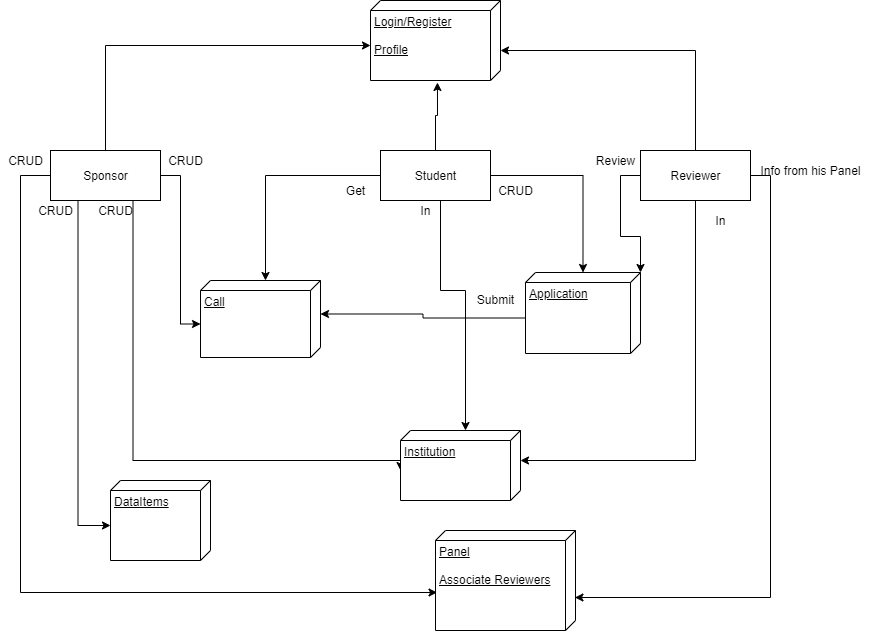

The diagram above was exported from draw.io. Its source (the exported page's mxGraphModel, read from the mxfile embedded in the PNG):
<mxGraphModel dx="1422" dy="762" grid="1" gridSize="10" guides="1" tooltips="1" connect="1" arrows="1" fold="1" page="1" pageScale="1" pageWidth="1169" pageHeight="826" background="#ffffff" math="0" shadow="0">
  <root>
    <mxCell id="0" />
    <mxCell id="1" parent="0" />
    <mxCell id="QLsMvcWODWIZXysSxIDc-54" style="edgeStyle=orthogonalEdgeStyle;rounded=0;orthogonalLoop=1;jettySize=auto;html=1;exitX=1;exitY=0.5;exitDx=0;exitDy=0;entryX=0;entryY=0;entryDx=43.5;entryDy=120;entryPerimeter=0;" edge="1" parent="1" source="QLsMvcWODWIZXysSxIDc-42" target="QLsMvcWODWIZXysSxIDc-48">
      <mxGeometry relative="1" as="geometry" />
    </mxCell>
    <mxCell id="QLsMvcWODWIZXysSxIDc-64" style="edgeStyle=orthogonalEdgeStyle;rounded=0;orthogonalLoop=1;jettySize=auto;html=1;exitX=0.5;exitY=0;exitDx=0;exitDy=0;entryX=0;entryY=0;entryDx=45;entryDy=130;entryPerimeter=0;" edge="1" parent="1" source="QLsMvcWODWIZXysSxIDc-42" target="QLsMvcWODWIZXysSxIDc-62">
      <mxGeometry relative="1" as="geometry" />
    </mxCell>
    <mxCell id="QLsMvcWODWIZXysSxIDc-67" style="edgeStyle=orthogonalEdgeStyle;rounded=0;orthogonalLoop=1;jettySize=auto;html=1;exitX=0;exitY=0.5;exitDx=0;exitDy=0;entryX=0.62;entryY=0.989;entryDx=0;entryDy=0;entryPerimeter=0;" edge="1" parent="1" source="QLsMvcWODWIZXysSxIDc-42" target="QLsMvcWODWIZXysSxIDc-66">
      <mxGeometry relative="1" as="geometry">
        <Array as="points">
          <mxPoint x="140" y="235" />
          <mxPoint x="140" y="652" />
        </Array>
      </mxGeometry>
    </mxCell>
    <mxCell id="QLsMvcWODWIZXysSxIDc-72" style="edgeStyle=orthogonalEdgeStyle;rounded=0;orthogonalLoop=1;jettySize=auto;html=1;exitX=0.25;exitY=1;exitDx=0;exitDy=0;entryX=0;entryY=0;entryDx=45;entryDy=100;entryPerimeter=0;" edge="1" parent="1" source="QLsMvcWODWIZXysSxIDc-42" target="QLsMvcWODWIZXysSxIDc-71">
      <mxGeometry relative="1" as="geometry" />
    </mxCell>
    <mxCell id="QLsMvcWODWIZXysSxIDc-82" style="edgeStyle=orthogonalEdgeStyle;rounded=0;orthogonalLoop=1;jettySize=auto;html=1;exitX=0.75;exitY=1;exitDx=0;exitDy=0;entryX=0;entryY=0;entryDx=40;entryDy=120;entryPerimeter=0;" edge="1" parent="1" source="QLsMvcWODWIZXysSxIDc-42" target="QLsMvcWODWIZXysSxIDc-74">
      <mxGeometry relative="1" as="geometry">
        <Array as="points">
          <mxPoint x="253" y="520" />
          <mxPoint x="520" y="520" />
        </Array>
      </mxGeometry>
    </mxCell>
    <mxCell id="QLsMvcWODWIZXysSxIDc-42" value="Sponsor" style="html=1;" vertex="1" parent="1">
      <mxGeometry x="170" y="210" width="110" height="50" as="geometry" />
    </mxCell>
    <mxCell id="QLsMvcWODWIZXysSxIDc-51" style="edgeStyle=orthogonalEdgeStyle;rounded=0;orthogonalLoop=1;jettySize=auto;html=1;exitX=0;exitY=0.5;exitDx=0;exitDy=0;entryX=0;entryY=0;entryDx=0;entryDy=55;entryPerimeter=0;" edge="1" parent="1" source="QLsMvcWODWIZXysSxIDc-43" target="QLsMvcWODWIZXysSxIDc-48">
      <mxGeometry relative="1" as="geometry" />
    </mxCell>
    <mxCell id="QLsMvcWODWIZXysSxIDc-56" style="edgeStyle=orthogonalEdgeStyle;rounded=0;orthogonalLoop=1;jettySize=auto;html=1;exitX=1;exitY=0.5;exitDx=0;exitDy=0;" edge="1" parent="1" source="QLsMvcWODWIZXysSxIDc-43" target="QLsMvcWODWIZXysSxIDc-55">
      <mxGeometry relative="1" as="geometry" />
    </mxCell>
    <mxCell id="QLsMvcWODWIZXysSxIDc-63" style="edgeStyle=orthogonalEdgeStyle;rounded=0;orthogonalLoop=1;jettySize=auto;html=1;exitX=0.5;exitY=0;exitDx=0;exitDy=0;entryX=1.025;entryY=0.485;entryDx=0;entryDy=0;entryPerimeter=0;" edge="1" parent="1" source="QLsMvcWODWIZXysSxIDc-43" target="QLsMvcWODWIZXysSxIDc-62">
      <mxGeometry relative="1" as="geometry" />
    </mxCell>
    <mxCell id="QLsMvcWODWIZXysSxIDc-77" style="edgeStyle=orthogonalEdgeStyle;rounded=0;orthogonalLoop=1;jettySize=auto;html=1;exitX=0.5;exitY=1;exitDx=0;exitDy=0;entryX=0;entryY=0;entryDx=0;entryDy=55;entryPerimeter=0;" edge="1" parent="1" source="QLsMvcWODWIZXysSxIDc-43" target="QLsMvcWODWIZXysSxIDc-74">
      <mxGeometry relative="1" as="geometry">
        <Array as="points">
          <mxPoint x="560" y="260" />
          <mxPoint x="560" y="350" />
          <mxPoint x="585" y="350" />
        </Array>
      </mxGeometry>
    </mxCell>
    <mxCell id="QLsMvcWODWIZXysSxIDc-43" value="Student" style="html=1;" vertex="1" parent="1">
      <mxGeometry x="500" y="210" width="110" height="50" as="geometry" />
    </mxCell>
    <mxCell id="QLsMvcWODWIZXysSxIDc-60" style="edgeStyle=orthogonalEdgeStyle;rounded=0;orthogonalLoop=1;jettySize=auto;html=1;exitX=0;exitY=0.5;exitDx=0;exitDy=0;entryX=0;entryY=0;entryDx=0;entryDy=0;entryPerimeter=0;" edge="1" parent="1" source="QLsMvcWODWIZXysSxIDc-44" target="QLsMvcWODWIZXysSxIDc-55">
      <mxGeometry relative="1" as="geometry" />
    </mxCell>
    <mxCell id="QLsMvcWODWIZXysSxIDc-65" style="edgeStyle=orthogonalEdgeStyle;rounded=0;orthogonalLoop=1;jettySize=auto;html=1;exitX=0.5;exitY=0;exitDx=0;exitDy=0;entryX=0.625;entryY=0;entryDx=0;entryDy=0;entryPerimeter=0;" edge="1" parent="1" source="QLsMvcWODWIZXysSxIDc-44" target="QLsMvcWODWIZXysSxIDc-62">
      <mxGeometry relative="1" as="geometry" />
    </mxCell>
    <mxCell id="QLsMvcWODWIZXysSxIDc-68" style="edgeStyle=orthogonalEdgeStyle;rounded=0;orthogonalLoop=1;jettySize=auto;html=1;exitX=1;exitY=0.5;exitDx=0;exitDy=0;entryX=0.67;entryY=0.004;entryDx=0;entryDy=0;entryPerimeter=0;" edge="1" parent="1" source="QLsMvcWODWIZXysSxIDc-44" target="QLsMvcWODWIZXysSxIDc-66">
      <mxGeometry relative="1" as="geometry" />
    </mxCell>
    <mxCell id="QLsMvcWODWIZXysSxIDc-76" style="edgeStyle=orthogonalEdgeStyle;rounded=0;orthogonalLoop=1;jettySize=auto;html=1;exitX=0.5;exitY=1;exitDx=0;exitDy=0;entryX=0;entryY=0;entryDx=30;entryDy=0;entryPerimeter=0;" edge="1" parent="1" source="QLsMvcWODWIZXysSxIDc-44" target="QLsMvcWODWIZXysSxIDc-74">
      <mxGeometry relative="1" as="geometry" />
    </mxCell>
    <mxCell id="QLsMvcWODWIZXysSxIDc-44" value="Reviewer" style="html=1;" vertex="1" parent="1">
      <mxGeometry x="760" y="210" width="110" height="50" as="geometry" />
    </mxCell>
    <mxCell id="QLsMvcWODWIZXysSxIDc-48" value="Call&lt;br&gt;" style="verticalAlign=top;align=left;spacingTop=8;spacingLeft=2;spacingRight=12;shape=cube;size=10;direction=south;fontStyle=4;html=1;" vertex="1" parent="1">
      <mxGeometry x="320" y="340" width="120" height="77" as="geometry" />
    </mxCell>
    <mxCell id="QLsMvcWODWIZXysSxIDc-50" value="CRUD" style="text;html=1;align=center;verticalAlign=middle;resizable=0;points=[];autosize=1;" vertex="1" parent="1">
      <mxGeometry x="280" y="210" width="50" height="20" as="geometry" />
    </mxCell>
    <mxCell id="QLsMvcWODWIZXysSxIDc-52" value="Get" style="text;html=1;align=center;verticalAlign=middle;resizable=0;points=[];autosize=1;" vertex="1" parent="1">
      <mxGeometry x="460" y="240" width="30" height="20" as="geometry" />
    </mxCell>
    <mxCell id="QLsMvcWODWIZXysSxIDc-57" style="edgeStyle=orthogonalEdgeStyle;rounded=0;orthogonalLoop=1;jettySize=auto;html=1;exitX=0;exitY=0;exitDx=45.5;exitDy=115;exitPerimeter=0;entryX=0;entryY=0;entryDx=33.5;entryDy=0;entryPerimeter=0;" edge="1" parent="1" source="QLsMvcWODWIZXysSxIDc-55" target="QLsMvcWODWIZXysSxIDc-48">
      <mxGeometry relative="1" as="geometry" />
    </mxCell>
    <mxCell id="QLsMvcWODWIZXysSxIDc-55" value="Application&lt;br&gt;" style="verticalAlign=top;align=left;spacingTop=8;spacingLeft=2;spacingRight=12;shape=cube;size=10;direction=south;fontStyle=4;html=1;" vertex="1" parent="1">
      <mxGeometry x="645" y="332" width="115" height="81" as="geometry" />
    </mxCell>
    <mxCell id="QLsMvcWODWIZXysSxIDc-58" value="Submit" style="text;html=1;align=center;verticalAlign=middle;resizable=0;points=[];autosize=1;" vertex="1" parent="1">
      <mxGeometry x="590" y="349" width="50" height="20" as="geometry" />
    </mxCell>
    <mxCell id="QLsMvcWODWIZXysSxIDc-59" value="CRUD" style="text;html=1;align=center;verticalAlign=middle;resizable=0;points=[];autosize=1;" vertex="1" parent="1">
      <mxGeometry x="610" y="240" width="50" height="20" as="geometry" />
    </mxCell>
    <mxCell id="QLsMvcWODWIZXysSxIDc-61" value="Review" style="text;html=1;align=center;verticalAlign=middle;resizable=0;points=[];autosize=1;" vertex="1" parent="1">
      <mxGeometry x="710" y="210" width="50" height="20" as="geometry" />
    </mxCell>
    <mxCell id="QLsMvcWODWIZXysSxIDc-62" value="&lt;span style=&quot;text-align: center&quot;&gt;Login/Register&lt;br&gt;&lt;br&gt;Profile&lt;br&gt;&lt;/span&gt;" style="verticalAlign=top;align=left;spacingTop=8;spacingLeft=2;spacingRight=12;shape=cube;size=10;direction=south;fontStyle=4;html=1;" vertex="1" parent="1">
      <mxGeometry x="490" y="60" width="130" height="80" as="geometry" />
    </mxCell>
    <mxCell id="QLsMvcWODWIZXysSxIDc-66" value="Panel&lt;br&gt;&lt;br&gt;Associate Reviewers" style="verticalAlign=top;align=left;spacingTop=8;spacingLeft=2;spacingRight=12;shape=cube;size=10;direction=south;fontStyle=4;html=1;" vertex="1" parent="1">
      <mxGeometry x="555" y="590" width="140" height="100" as="geometry" />
    </mxCell>
    <mxCell id="QLsMvcWODWIZXysSxIDc-69" value="Info from his Panel" style="text;html=1;align=center;verticalAlign=middle;resizable=0;points=[];autosize=1;" vertex="1" parent="1">
      <mxGeometry x="870" y="220" width="120" height="20" as="geometry" />
    </mxCell>
    <mxCell id="QLsMvcWODWIZXysSxIDc-70" value="CRUD" style="text;html=1;align=center;verticalAlign=middle;resizable=0;points=[];autosize=1;" vertex="1" parent="1">
      <mxGeometry x="120" y="210" width="50" height="20" as="geometry" />
    </mxCell>
    <mxCell id="QLsMvcWODWIZXysSxIDc-71" value="DataItems" style="verticalAlign=top;align=left;spacingTop=8;spacingLeft=2;spacingRight=12;shape=cube;size=10;direction=south;fontStyle=4;html=1;" vertex="1" parent="1">
      <mxGeometry x="230" y="540" width="100" height="80" as="geometry" />
    </mxCell>
    <mxCell id="QLsMvcWODWIZXysSxIDc-73" value="CRUD" style="text;html=1;align=center;verticalAlign=middle;resizable=0;points=[];autosize=1;" vertex="1" parent="1">
      <mxGeometry x="150" y="260" width="50" height="20" as="geometry" />
    </mxCell>
    <mxCell id="QLsMvcWODWIZXysSxIDc-74" value="Institution&lt;br&gt;" style="verticalAlign=top;align=left;spacingTop=8;spacingLeft=2;spacingRight=12;shape=cube;size=10;direction=south;fontStyle=4;html=1;" vertex="1" parent="1">
      <mxGeometry x="520" y="490" width="120" height="70" as="geometry" />
    </mxCell>
    <mxCell id="QLsMvcWODWIZXysSxIDc-80" value="In" style="text;html=1;align=center;verticalAlign=middle;resizable=0;points=[];autosize=1;" vertex="1" parent="1">
      <mxGeometry x="530" y="260" width="30" height="20" as="geometry" />
    </mxCell>
    <mxCell id="QLsMvcWODWIZXysSxIDc-81" value="In" style="text;html=1;align=center;verticalAlign=middle;resizable=0;points=[];autosize=1;" vertex="1" parent="1">
      <mxGeometry x="825" y="270" width="30" height="20" as="geometry" />
    </mxCell>
    <mxCell id="QLsMvcWODWIZXysSxIDc-83" value="CRUD" style="text;html=1;align=center;verticalAlign=middle;resizable=0;points=[];autosize=1;" vertex="1" parent="1">
      <mxGeometry x="210" y="260" width="50" height="20" as="geometry" />
    </mxCell>
  </root>
</mxGraphModel>